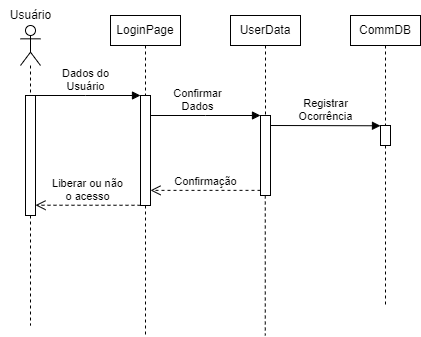

The diagram above was exported from draw.io. Its source (the exported page's mxGraphModel, read from the mxfile embedded in the PNG):
<mxGraphModel dx="503" dy="258" grid="1" gridSize="10" guides="1" tooltips="1" connect="1" arrows="1" fold="1" page="1" pageScale="1" pageWidth="827" pageHeight="1169" math="0" shadow="0">
  <root>
    <mxCell id="0" />
    <mxCell id="1" parent="0" />
    <mxCell id="Y-bRtm6CMBoSmeQZ5pHm-1" value="" style="shape=umlLifeline;perimeter=lifelinePerimeter;whiteSpace=wrap;html=1;container=1;dropTarget=0;collapsible=0;recursiveResize=0;outlineConnect=0;portConstraint=eastwest;newEdgeStyle={&quot;edgeStyle&quot;:&quot;elbowEdgeStyle&quot;,&quot;elbow&quot;:&quot;vertical&quot;,&quot;curved&quot;:0,&quot;rounded&quot;:0};participant=umlActor;" vertex="1" parent="1">
      <mxGeometry x="70" y="60" width="20" height="300" as="geometry" />
    </mxCell>
    <mxCell id="Y-bRtm6CMBoSmeQZ5pHm-4" value="" style="html=1;points=[];perimeter=orthogonalPerimeter;outlineConnect=0;targetShapes=umlLifeline;portConstraint=eastwest;newEdgeStyle={&quot;edgeStyle&quot;:&quot;elbowEdgeStyle&quot;,&quot;elbow&quot;:&quot;vertical&quot;,&quot;curved&quot;:0,&quot;rounded&quot;:0};" vertex="1" parent="Y-bRtm6CMBoSmeQZ5pHm-1">
      <mxGeometry x="5" y="70" width="10" height="120" as="geometry" />
    </mxCell>
    <mxCell id="Y-bRtm6CMBoSmeQZ5pHm-5" value="" style="html=1;points=[];perimeter=orthogonalPerimeter;outlineConnect=0;targetShapes=umlLifeline;portConstraint=eastwest;newEdgeStyle={&quot;edgeStyle&quot;:&quot;elbowEdgeStyle&quot;,&quot;elbow&quot;:&quot;vertical&quot;,&quot;curved&quot;:0,&quot;rounded&quot;:0};" vertex="1" parent="1">
      <mxGeometry x="310" y="150" width="10" height="80" as="geometry" />
    </mxCell>
    <mxCell id="Y-bRtm6CMBoSmeQZ5pHm-18" style="edgeStyle=elbowEdgeStyle;rounded=0;orthogonalLoop=1;jettySize=auto;html=1;elbow=vertical;curved=0;endArrow=none;endFill=0;dashed=1;" edge="1" parent="1" source="Y-bRtm6CMBoSmeQZ5pHm-2">
      <mxGeometry relative="1" as="geometry">
        <mxPoint x="195" y="370" as="targetPoint" />
        <mxPoint x="170" y="250" as="sourcePoint" />
      </mxGeometry>
    </mxCell>
    <mxCell id="Y-bRtm6CMBoSmeQZ5pHm-2" value="" style="html=1;points=[];perimeter=orthogonalPerimeter;outlineConnect=0;targetShapes=umlLifeline;portConstraint=eastwest;newEdgeStyle={&quot;edgeStyle&quot;:&quot;elbowEdgeStyle&quot;,&quot;elbow&quot;:&quot;vertical&quot;,&quot;curved&quot;:0,&quot;rounded&quot;:0};" vertex="1" parent="1">
      <mxGeometry x="190" y="130" width="10" height="110" as="geometry" />
    </mxCell>
    <mxCell id="Y-bRtm6CMBoSmeQZ5pHm-6" value="Confirmar&lt;br&gt;Dados" style="html=1;verticalAlign=bottom;endArrow=block;edgeStyle=elbowEdgeStyle;elbow=vertical;curved=0;rounded=0;" edge="1" target="Y-bRtm6CMBoSmeQZ5pHm-5" parent="1">
      <mxGeometry x="-0.139" relative="1" as="geometry">
        <mxPoint x="200" y="150" as="sourcePoint" />
        <mxPoint as="offset" />
      </mxGeometry>
    </mxCell>
    <mxCell id="Y-bRtm6CMBoSmeQZ5pHm-7" value="Confirmação" style="html=1;verticalAlign=bottom;endArrow=open;dashed=1;endSize=8;edgeStyle=elbowEdgeStyle;elbow=vertical;curved=0;rounded=0;" edge="1" source="Y-bRtm6CMBoSmeQZ5pHm-5" parent="1">
      <mxGeometry relative="1" as="geometry">
        <mxPoint x="200" y="225" as="targetPoint" />
      </mxGeometry>
    </mxCell>
    <mxCell id="Y-bRtm6CMBoSmeQZ5pHm-8" value="Dados do&lt;br&gt;Usuário" style="html=1;verticalAlign=bottom;endArrow=block;edgeStyle=elbowEdgeStyle;elbow=vertical;curved=0;rounded=0;" edge="1" parent="1" target="Y-bRtm6CMBoSmeQZ5pHm-2">
      <mxGeometry width="80" relative="1" as="geometry">
        <mxPoint x="80" y="130" as="sourcePoint" />
        <mxPoint x="160" y="130" as="targetPoint" />
      </mxGeometry>
    </mxCell>
    <mxCell id="Y-bRtm6CMBoSmeQZ5pHm-15" style="edgeStyle=orthogonalEdgeStyle;rounded=0;orthogonalLoop=1;jettySize=auto;html=1;endArrow=none;endFill=0;dashed=1;" edge="1" parent="1" source="Y-bRtm6CMBoSmeQZ5pHm-14" target="Y-bRtm6CMBoSmeQZ5pHm-2">
      <mxGeometry relative="1" as="geometry">
        <Array as="points">
          <mxPoint x="195" y="110" />
          <mxPoint x="195" y="110" />
        </Array>
      </mxGeometry>
    </mxCell>
    <mxCell id="Y-bRtm6CMBoSmeQZ5pHm-14" value="LoginPage" style="html=1;whiteSpace=wrap;" vertex="1" parent="1">
      <mxGeometry x="160" y="50" width="70" height="30" as="geometry" />
    </mxCell>
    <mxCell id="Y-bRtm6CMBoSmeQZ5pHm-17" style="edgeStyle=orthogonalEdgeStyle;rounded=0;orthogonalLoop=1;jettySize=auto;html=1;endArrow=none;endFill=0;dashed=1;" edge="1" parent="1" source="Y-bRtm6CMBoSmeQZ5pHm-16" target="Y-bRtm6CMBoSmeQZ5pHm-5">
      <mxGeometry relative="1" as="geometry">
        <Array as="points">
          <mxPoint x="315" y="150" />
          <mxPoint x="315" y="150" />
        </Array>
      </mxGeometry>
    </mxCell>
    <mxCell id="Y-bRtm6CMBoSmeQZ5pHm-16" value="UserData" style="html=1;whiteSpace=wrap;" vertex="1" parent="1">
      <mxGeometry x="280" y="50" width="70" height="30" as="geometry" />
    </mxCell>
    <mxCell id="Y-bRtm6CMBoSmeQZ5pHm-19" style="edgeStyle=elbowEdgeStyle;rounded=0;orthogonalLoop=1;jettySize=auto;html=1;elbow=vertical;curved=0;endArrow=none;endFill=0;dashed=1;" edge="1" parent="1">
      <mxGeometry relative="1" as="geometry">
        <mxPoint x="314.76" y="370" as="targetPoint" />
        <mxPoint x="314.76" y="230" as="sourcePoint" />
      </mxGeometry>
    </mxCell>
    <mxCell id="Y-bRtm6CMBoSmeQZ5pHm-20" value="Liberar ou não&lt;br&gt;o acesso" style="html=1;verticalAlign=bottom;endArrow=open;dashed=1;endSize=8;edgeStyle=elbowEdgeStyle;elbow=vertical;curved=0;rounded=0;" edge="1" parent="1" target="Y-bRtm6CMBoSmeQZ5pHm-4">
      <mxGeometry relative="1" as="geometry">
        <mxPoint x="190" y="239.76000000000002" as="sourcePoint" />
        <mxPoint x="90" y="240" as="targetPoint" />
      </mxGeometry>
    </mxCell>
    <mxCell id="Y-bRtm6CMBoSmeQZ5pHm-21" value="Usuário" style="text;html=1;align=center;verticalAlign=middle;resizable=0;points=[];autosize=1;strokeColor=none;fillColor=none;" vertex="1" parent="1">
      <mxGeometry x="50" y="35" width="60" height="30" as="geometry" />
    </mxCell>
    <mxCell id="Y-bRtm6CMBoSmeQZ5pHm-22" value="CommDB" style="html=1;whiteSpace=wrap;" vertex="1" parent="1">
      <mxGeometry x="400" y="50" width="70" height="30" as="geometry" />
    </mxCell>
    <mxCell id="Y-bRtm6CMBoSmeQZ5pHm-27" value="" style="edgeStyle=orthogonalEdgeStyle;rounded=0;orthogonalLoop=1;jettySize=auto;html=1;exitX=0.5;exitY=1;exitDx=0;exitDy=0;endArrow=none;endFill=0;dashed=1;" edge="1" parent="1" source="Y-bRtm6CMBoSmeQZ5pHm-28">
      <mxGeometry relative="1" as="geometry">
        <mxPoint x="435" y="340" as="targetPoint" />
        <mxPoint x="435" y="80" as="sourcePoint" />
      </mxGeometry>
    </mxCell>
    <mxCell id="Y-bRtm6CMBoSmeQZ5pHm-29" value="" style="edgeStyle=orthogonalEdgeStyle;rounded=0;orthogonalLoop=1;jettySize=auto;html=1;exitX=0.5;exitY=1;exitDx=0;exitDy=0;endArrow=none;endFill=0;dashed=1;" edge="1" parent="1" source="Y-bRtm6CMBoSmeQZ5pHm-22" target="Y-bRtm6CMBoSmeQZ5pHm-28">
      <mxGeometry relative="1" as="geometry">
        <mxPoint x="435" y="340" as="targetPoint" />
        <mxPoint x="435" y="80" as="sourcePoint" />
        <Array as="points">
          <mxPoint x="435" y="130" />
          <mxPoint x="435" y="130" />
        </Array>
      </mxGeometry>
    </mxCell>
    <mxCell id="Y-bRtm6CMBoSmeQZ5pHm-28" value="" style="html=1;points=[];perimeter=orthogonalPerimeter;outlineConnect=0;targetShapes=umlLifeline;portConstraint=eastwest;newEdgeStyle={&quot;edgeStyle&quot;:&quot;elbowEdgeStyle&quot;,&quot;elbow&quot;:&quot;vertical&quot;,&quot;curved&quot;:0,&quot;rounded&quot;:0};" vertex="1" parent="1">
      <mxGeometry x="430" y="160" width="10" height="20" as="geometry" />
    </mxCell>
    <mxCell id="Y-bRtm6CMBoSmeQZ5pHm-30" value="Registrar &lt;br&gt;Ocorrência" style="html=1;verticalAlign=bottom;endArrow=block;edgeStyle=elbowEdgeStyle;elbow=vertical;curved=0;rounded=0;" edge="1" parent="1" target="Y-bRtm6CMBoSmeQZ5pHm-28">
      <mxGeometry width="80" relative="1" as="geometry">
        <mxPoint x="320" y="160" as="sourcePoint" />
        <mxPoint x="400" y="160" as="targetPoint" />
      </mxGeometry>
    </mxCell>
  </root>
</mxGraphModel>